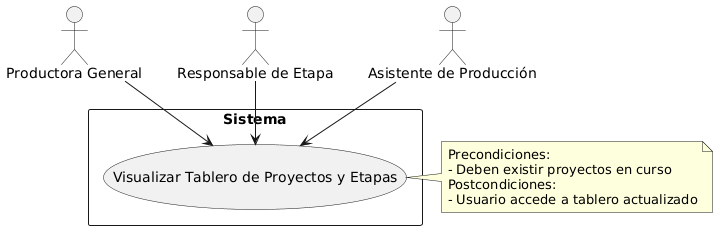

The diagram above was rendered by PlantUML. Its source (embedded in the PNG):
@startuml
actor "Productora General" as PG
actor "Responsable de Etapa" as RE
actor "Asistente de Producción" as AP
rectangle Sistema {
  usecase "Visualizar Tablero de Proyectos y Etapas" as UC4
}
PG --> UC4
RE --> UC4
AP --> UC4

note right of UC4
Precondiciones:
- Deben existir proyectos en curso
Postcondiciones:
- Usuario accede a tablero actualizado
end note
@enduml